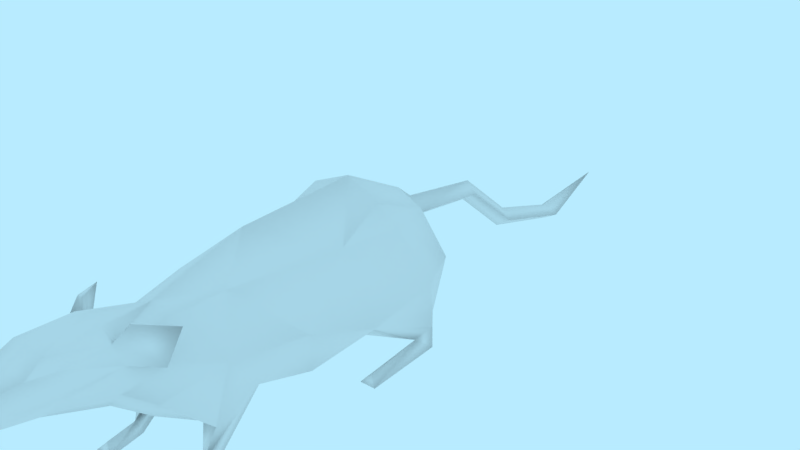 # Source: char-rat.blend  (saved by Blender 2.79.0; exported with 4.5.12 LTS)
import bpy
from mathutils import Matrix  # noqa: F401  (used for matrix-valued properties, if any)

bpy.ops.wm.read_factory_settings(use_empty=True)
scene = bpy.context.scene
scene.name = 'Scene'

# ---- collections
col_collection_1 = bpy.data.collections.new('Collection 1'); scene.collection.children.link(col_collection_1)

# ---- materials (node trees are filled in below, after node groups)
mat_material = bpy.data.materials.new('Material')
mat_material.alpha_threshold = 0.0
mat_material.use_transparent_shadow = False
mat_material.roughness = 0.5

# ---- material node trees

# ---- world
world_world = bpy.data.worlds.new('World'); scene.world = world_world
world_world.color = (0.4794, 0.8327, 1.0)
world_world.use_sun_shadow = False
world_world.sun_shadow_jitter_overblur = 0.0
world_world.cycles.sampling_method = 'MANUAL'

# ---- meshes
me_char_rat = bpy.data.meshes.new('char-rat')
me_char_rat.from_pydata([(0.0, 0.1705, 0.4582), (0.0, 0.1838, 0.3921), (0.0, 0.1945, 0.369), (0.0, 0.1985, 0.3094), (0.0, 0.1359, 0.4413), (0.0, 0.1216, 0.3742), (0.0, 0.0918, 0.2978), (0.0, 0.1773, 0.2378), (0.0, 0.05351, 0.2518), (0.0, 0.208, 0.1234), (0.0, 0.2092, -0.03161), (0.0, 0.1646, -0.1149), (0.0, 0.09524, -0.1184), (0.03172, 0.1774, 0.308), (0.03836, 0.1919, 0.2902), (0.05883, 0.1466, 0.2726), (0.03947, 0.1558, 0.3032), (0.0652, 0.1211, 0.2085), (0.05665, 0.07001, 0.1651), (0.05676, 0.0001914, 0.2348), (0.06088, 0.0002092, 0.2811), (0.05742, 0.05198, 0.224), (0.04326, 0.09939, 0.2747), (0.04148, 0.1354, 0.2574), (0.04499, 0.1908, -0.02704), (0.04959, 0.1647, 0.03215), (0.08275, 0.07402, 0.02352), (0.08435, 0.0002046, 0.02572), (0.08139, -0.0001545, -0.07856), (0.07961, 0.02529, -0.08034), (0.08224, 0.04888, -0.07695), (0.0, 0.1462, -0.1368), (0.0, 0.1183, -0.1348), (0.0, 0.1255, -0.2492), (0.0, 0.1028, -0.2403), (0.0, 0.05732, -0.3294), (0.0, 0.03639, -0.3173), (0.0, 0.02048, -0.4411), (0.0, 0.0008508, -0.4388), (0.0, 0.03196, -0.5512), (0.02649, 0.1754, 0.2962), (0.03424, 0.1909, 0.2879), (0.0616, 0.1812, 0.2533), (0.05471, 0.1456, 0.2703), (0.03423, 0.1538, 0.2914), (0.02556, 0.1792, 0.3902), (0.01188, 0.1687, 0.453), (0.01093, 0.1439, 0.4393), (0.01545, 0.1309, 0.3738), (0.02208, 0.1916, 0.3669), (0.01876, 0.1906, 0.3076), (0.03231, 0.1777, 0.359), (0.0264, 0.1185, 0.3014), (0.03301, 0.1536, 0.3534), (0.02411, 0.1484, 0.3944), (0.04015, 0.0002092, 0.2811), (0.04651, 0.0002475, 0.2347), (0.03762, 0.05717, 0.1651), (0.05052, 0.01154, 0.2745), (0.03905, 0.05067, 0.224), (0.0, 0.04904, 0.1832), (0.03294, 0.1732, 0.1772), (0.02224, 0.1669, 0.244), (0.01409, 0.1295, -0.1319), (0.05637, 0.05079, 0.01138), (0.07402, 0.0179, -0.05571), (0.07403, 0.009731, 0.01886), (0.06371, 0.0002067, 0.02572), (0.06668, -0.0001575, -0.07858), (0.06835, 0.02514, -0.08027), (0.05828, 0.05589, -0.08427), (0.0777, 0.1056, -0.1056), (0.0511, 0.1613, -0.09384), (0.0, 0.03585, 0.00258), (0.0, 0.03534, -0.07994), (0.01584, 0.1128, -0.2452), (0.01605, 0.04655, -0.3226), (0.01605, 0.009768, -0.4396), (0.0925, 0.09625, -0.05913), (0.06326, 0.1635, -0.03714), (0.0, 0.0269, 0.08866), (0.04856, 0.03844, 0.08402), (0.06466, 0.0979, 0.1004), (0.04073, 0.1697, 0.1172), (0.0558, 0.01473, 0.2192), (0.05131, 0.01586, 0.2391), (0.04594, 0.01297, 0.2191)], [], [(42, 14, 15), (13, 16, 15, 14), (40, 41, 43, 44), (42, 43, 41), (15, 43, 42), (14, 41, 40, 13), (16, 44, 43, 15), (42, 41, 14), (46, 0, 4, 47), (48, 47, 4, 5), (45, 1, 0, 46), (2, 1, 45, 49), (3, 2, 49, 50), (47, 48, 54), (49, 45, 51), (49, 51, 13, 50), (54, 48, 53), (52, 48, 5, 6), (51, 53, 16), (48, 52, 16, 53), (45, 54, 53), (45, 46, 54), (46, 47, 54), (23, 16, 52, 22), (52, 6, 22), (23, 22, 17), (86, 56, 85), (55, 58, 85), (20, 55, 56, 19), (58, 55, 20), (17, 22, 21), (84, 86, 57, 18), (21, 22, 59), (8, 59, 22), (6, 8, 22), (8, 60, 57, 59), (40, 50, 13), (16, 23, 44), (50, 40, 7), (40, 44, 62), (62, 23, 61), (7, 62, 61, 9), (23, 17, 61), (23, 62, 44), (3, 50, 7), (7, 40, 62), (9, 61, 83), (10, 9, 25), (25, 24, 10), (11, 10, 24, 72), (79, 72, 24), (79, 78, 71, 72), (78, 26, 30), (26, 65, 29, 30), (29, 65, 28), (65, 66, 27), (82, 83, 61, 17), (84, 85, 19), (85, 58, 20), (11, 63, 31), (32, 63, 12), (12, 63, 71), (71, 30, 70), (29, 28, 68, 69), (27, 66, 67), (65, 26, 64), (30, 29, 69, 70), (28, 27, 67, 68), (11, 72, 63), (65, 68, 67), (68, 65, 69), (64, 70, 69, 65), (74, 70, 64, 73), (70, 74, 12, 71), (81, 64, 26, 82), (81, 57, 60, 80), (33, 31, 63, 75), (35, 33, 75, 76), (77, 37, 35, 76), (37, 77, 39), (34, 75, 63, 32), (36, 76, 75, 34), (38, 77, 76, 36), (39, 77, 38), (51, 45, 53), (13, 51, 16), (25, 26, 78, 79), (71, 78, 30), (25, 79, 24), (18, 17, 21), (64, 81, 80, 73), (81, 82, 18), (25, 83, 82), (17, 18, 82), (25, 9, 83), (18, 21, 85, 84), (19, 56, 86, 84), (21, 59, 85), (57, 86, 85, 59), (63, 72, 71), (57, 81, 18), (28, 65, 27), (66, 65, 67), (19, 85, 20), (56, 55, 85), (26, 25, 82)])
me_char_rat.polygons.foreach_set('use_smooth', [True] * 106)
_uv = me_char_rat.uv_layers.new(name='UVMap')
_uv.uv.foreach_set('vector', [0.9373, 0.785, 0.9648, 0.8459, 0.8903, 0.8209, 0.9481, 0.8774, 0.9137, 0.8715, 0.8903, 0.8209, 0.9648, 0.8459, 0.899, 0.6227, 0.9235, 0.6078, 0.9349, 0.6855, 0.899, 0.6576, 0.9791, 0.6455, 0.9349, 0.6855, 0.9235, 0.6078, 0.8903, 0.8209, 0.8859, 0.8152, 0.9373, 0.785, 0.9648, 0.8459, 0.9713, 0.8489, 0.9675, 0.8774, 0.9481, 0.8774, 0.9137, 0.8715, 0.8945, 0.8681, 0.8838, 0.8239, 0.8903, 0.8209, 0.9373, 0.785, 0.9713, 0.843, 0.9648, 0.8459, 0.6523, 0.5462, 0.6324, 0.5526, 0.6324, 0.4926, 0.6502, 0.5035, 0.7155, 0.4298, 0.6502, 0.5035, 0.6324, 0.4926, 0.696, 0.4108, 0.7417, 0.5059, 0.7504, 0.5448, 0.6491, 0.566, 0.6523, 0.5462, 0.789, 0.5349, 0.7504, 0.5448, 0.7417, 0.5059, 0.7799, 0.5039, 0.8688, 0.4938, 0.789, 0.5349, 0.7799, 0.5039, 0.8643, 0.4606, 0.6502, 0.5035, 0.7155, 0.4298, 0.711, 0.4723, 0.7799, 0.5039, 0.7417, 0.5059, 0.7778, 0.4774, 0.7799, 0.5039, 0.7778, 0.4774, 0.8569, 0.428, 0.8643, 0.4606, 0.711, 0.4723, 0.7155, 0.4298, 0.7656, 0.4441, 0.8004, 0.3569, 0.7155, 0.4298, 0.696, 0.4108, 0.7682, 0.3096, 0.7778, 0.4774, 0.7656, 0.4441, 0.8587, 0.3924, 0.7155, 0.4298, 0.8004, 0.3569, 0.8587, 0.3924, 0.7656, 0.4441, 0.7417, 0.5059, 0.711, 0.4723, 0.7656, 0.4441, 0.7417, 0.5059, 0.6523, 0.5462, 0.711, 0.4723, 0.6523, 0.5462, 0.6502, 0.5035, 0.711, 0.4723, 0.1944, 0.8614, 0.2175, 0.9055, 0.1567, 0.9267, 0.1352, 0.8778, 0.1567, 0.9267, 0.1046, 0.9427, 0.1352, 0.8778, 0.1944, 0.8614, 0.1352, 0.8778, 0.1775, 0.7754, 0.8137, 0.8122, 0.8283, 0.785, 0.8122, 0.8077, 0.842, 0.8647, 0.8168, 0.8559, 0.8122, 0.8077, 0.793, 0.8697, 0.7557, 0.8679, 0.7714, 0.785, 0.7898, 0.786, 0.8168, 0.8559, 0.842, 0.8647, 0.814, 0.8824, 0.8094, 0.6078, 0.8572, 0.693, 0.748, 0.6995, 0.6934, 0.7195, 0.6786, 0.7184, 0.6851, 0.6146, 0.7185, 0.6078, 0.748, 0.6995, 0.8572, 0.693, 0.7593, 0.726, 0.03866, 0.8868, 0.05235, 0.8187, 0.1352, 0.8778, 0.1046, 0.9427, 0.03866, 0.8868, 0.1352, 0.8778, 0.0209, 0.819, 0.025, 0.7173, 0.08281, 0.6923, 0.08036, 0.78, 0.2492, 0.915, 0.2647, 0.9474, 0.2368, 0.9301, 0.2175, 0.9055, 0.1944, 0.8614, 0.2271, 0.8891, 0.2647, 0.9474, 0.2492, 0.915, 0.2957, 0.8509, 0.2492, 0.915, 0.2271, 0.8891, 0.257, 0.8525, 0.257, 0.8525, 0.1944, 0.8614, 0.2767, 0.7502, 0.2957, 0.8509, 0.257, 0.8525, 0.2767, 0.7502, 0.3647, 0.6897, 0.1944, 0.8614, 0.1775, 0.7754, 0.2767, 0.7502, 0.1944, 0.8614, 0.257, 0.8525, 0.2271, 0.8891, 0.2932, 0.9628, 0.2647, 0.9474, 0.2957, 0.8509, 0.2957, 0.8509, 0.2492, 0.915, 0.257, 0.8525, 0.3647, 0.6897, 0.2767, 0.7502, 0.2863, 0.6601, 0.4248, 0.4676, 0.3647, 0.6897, 0.3049, 0.5338, 0.3049, 0.5338, 0.3542, 0.4511, 0.4248, 0.4676, 0.4445, 0.3287, 0.4248, 0.4676, 0.3542, 0.4511, 0.3635, 0.3428, 0.7965, 0.05999, 0.7193, 0.0209, 0.8291, 0.0209, 0.7965, 0.05999, 0.7258, 0.144, 0.6686, 0.1005, 0.7193, 0.0209, 0.7258, 0.144, 0.8274, 0.2187, 0.6696, 0.1997, 0.8274, 0.2187, 0.6862, 0.257, 0.6544, 0.2342, 0.6696, 0.1997, 0.6857, 0.8302, 0.6867, 0.8379, 0.6572, 0.785, 0.6867, 0.8379, 0.6871, 0.9491, 0.6672, 0.9609, 0.1803, 0.609, 0.2863, 0.6601, 0.2767, 0.7502, 0.1775, 0.7754, 0.8135, 0.8123, 0.8122, 0.8077, 0.7898, 0.786, 0.8122, 0.8077, 0.8168, 0.8559, 0.793, 0.8697, 0.4445, 0.3287, 0.4216, 0.2716, 0.4511, 0.2869, 0.4388, 0.2507, 0.4216, 0.2716, 0.42, 0.2131, 0.42, 0.2131, 0.4216, 0.2716, 0.3137, 0.2639, 0.6686, 0.1005, 0.6696, 0.1997, 0.6336, 0.1804, 0.6857, 0.8302, 0.6572, 0.785, 0.7139, 0.7903, 0.687, 0.83, 0.6784, 0.9703, 0.6871, 0.9491, 0.707, 0.9605, 0.6862, 0.257, 0.8274, 0.2187, 0.8009, 0.2678, 0.6696, 0.1997, 0.6544, 0.2342, 0.6383, 0.2297, 0.6336, 0.1804, 0.6572, 0.785, 0.6672, 0.9609, 0.6324, 0.9618, 0.6324, 0.7856, 0.4445, 0.3287, 0.3635, 0.3428, 0.4216, 0.2716, 0.6867, 0.8379, 0.7139, 0.7903, 0.707, 0.9605, 0.7139, 0.7903, 0.6867, 0.8379, 0.687, 0.83, 0.4929, 0.217, 0.6336, 0.1804, 0.6383, 0.2297, 0.6044, 0.2506, 0.377, 0.1166, 0.3092, 0.1787, 0.2246, 0.06444, 0.3005, 0.0209, 0.3092, 0.1787, 0.377, 0.1166, 0.42, 0.2131, 0.3137, 0.2639, 0.09414, 0.5698, 0.1184, 0.4646, 0.1701, 0.485, 0.1803, 0.609, 0.09414, 0.5698, 0.08281, 0.6923, 0.025, 0.7173, 0.0209, 0.5735, 0.5906, 0.8004, 0.5767, 0.9718, 0.5431, 0.9718, 0.5595, 0.8001, 0.5526, 0.6466, 0.5906, 0.8004, 0.5595, 0.8001, 0.522, 0.6515, 0.5213, 0.473, 0.5493, 0.4733, 0.5526, 0.6466, 0.522, 0.6515, 0.5493, 0.4733, 0.5213, 0.473, 0.562, 0.3096, 0.5304, 0.8029, 0.5595, 0.8001, 0.5431, 0.9718, 0.5172, 0.9629, 0.4929, 0.6549, 0.522, 0.6515, 0.5595, 0.8001, 0.5304, 0.8029, 0.4945, 0.4685, 0.5213, 0.473, 0.522, 0.6515, 0.4929, 0.6549, 0.562, 0.3096, 0.5213, 0.473, 0.4945, 0.4685, 0.7778, 0.4774, 0.7417, 0.5059, 0.7656, 0.4441, 0.8569, 0.428, 0.7778, 0.4774, 0.8587, 0.3924, 0.8961, 0.09102, 0.8274, 0.2187, 0.7258, 0.144, 0.7965, 0.05999, 0.6686, 0.1005, 0.7258, 0.144, 0.6696, 0.1997, 0.8961, 0.09102, 0.7965, 0.05999, 0.8291, 0.0209, 0.7185, 0.6078, 0.8094, 0.6078, 0.748, 0.6995, 0.1184, 0.4646, 0.09414, 0.5698, 0.0209, 0.5735, 0.03218, 0.4456, 0.09414, 0.5698, 0.1803, 0.609, 0.1172, 0.6959, 0.3049, 0.5338, 0.2863, 0.6601, 0.1803, 0.609, 0.1775, 0.7754, 0.1172, 0.6959, 0.1803, 0.609, 0.3049, 0.5338, 0.3647, 0.6897, 0.2863, 0.6601, 0.7185, 0.6078, 0.748, 0.6995, 0.7054, 0.7432, 0.6934, 0.7195, 0.7898, 0.786, 0.8283, 0.785, 0.8137, 0.8122, 0.8135, 0.8123, 0.748, 0.6995, 0.7593, 0.726, 0.7054, 0.7432, 0.6851, 0.6146, 0.6786, 0.7184, 0.6555, 0.7389, 0.6324, 0.6846, 0.4216, 0.2716, 0.3635, 0.3428, 0.3137, 0.2639, 0.08281, 0.6923, 0.09414, 0.5698, 0.1172, 0.6959, 0.6572, 0.785, 0.6867, 0.8379, 0.6672, 0.9609, 0.6871, 0.9491, 0.6867, 0.8379, 0.707, 0.9605, 0.7898, 0.786, 0.8122, 0.8077, 0.793, 0.8697, 0.8283, 0.785, 0.842, 0.8647, 0.8122, 0.8077, 0.1701, 0.485, 0.3049, 0.5338, 0.1803, 0.609])
me_char_rat.materials.append(mat_material)
me_char_rat.use_remesh_preserve_volume = False
me_char_rat.use_remesh_preserve_attributes = False
me_char_rat.use_mirror_vertex_groups = False
me_char_rat.use_paint_bone_selection = False
me_char_rat.use_paint_mask_vertex = True
me_char_rat.update()
arm_char_rat_armature = bpy.data.armatures.new('char-rat-armature')  # bones are not reproduced

# ---- objects
ob_char_rat_armature = bpy.data.objects.new('char-rat-armature', arm_char_rat_armature)
ob_char_rat = bpy.data.objects.new('char-rat', me_char_rat)

# ---- transforms, parenting, visibility, modifiers, constraints
ob_char_rat_armature.location = (0.0, 0.0, 0.0)
ob_char_rat_armature.rotation_euler = (1.571, -0.0, 0.0)
ob_char_rat_armature.show_in_front = True
ob_char_rat_armature.lineart.crease_threshold = 0.0
ob_char_rat.parent = ob_char_rat_armature
ob_char_rat.matrix_parent_inverse = Matrix(((1.0, 0.0, 0.0, 0.0), (0.0, -4.371e-08, 1.0, 0.0), (0.0, -1.0, -4.371e-08, 0.0), (0.0, 0.0, 0.0, 1.0)))
ob_char_rat.location = (0.0, 0.0, 0.0)
ob_char_rat.rotation_euler = (1.571, -0.0, 0.0)
ob_char_rat.lineart.crease_threshold = 0.0
_vg = ob_char_rat.vertex_groups.new(name='hips')
for _i, _w in zip([10, 11, 12, 24, 25, 31, 32, 63, 70, 71, 72, 73, 74], [0.7486, 0.7808, 0.5755, 0.06906, 0.01898, 0.06875, 0.05344, 0.008018, 0.07858, 0.1636, 0.6185, 0.09577, 0.3636]): _vg.add([_i], _w, 'REPLACE')
_vg = ob_char_rat.vertex_groups.new(name='spine')
for _i, _w in zip([7, 8, 9, 10, 18, 24, 25, 26, 60, 61, 62, 64, 73, 74, 80, 81, 82, 83], [0.02722, 0.1875, 1.048, 0.02927, 0.009723, 0.01334, 0.802, 0.09037, 0.3007, 0.8664, 0.04014, 0.05694, 0.08848, 0.001317, 0.3967, 0.4355, 0.622, 0.9533]): _vg.add([_i], _w, 'REPLACE')
_vg = ob_char_rat.vertex_groups.new(name='neck')
for _i, _w in zip([3, 5, 6, 7, 8, 22, 23, 48, 50, 51, 52, 53, 61, 62], [0.08563, 0.0556, 0.402, 0.9443, 0.2, 0.4062, 0.2999, 0.02234, 0.2317, 0.06471, 0.2083, 1.158e-10, 0.07206, 0.8676]): _vg.add([_i], _w, 'REPLACE')
_vg = ob_char_rat.vertex_groups.new(name='head')
for _i, _w in zip([0, 1, 2, 3, 4, 5, 6, 7, 8, 13, 14, 15, 16, 22, 23, 40, 41, 42, 43, 44, 45, 46, 47, 48, 49, 50, 51, 52, 53, 54, 62], [1.0, 1.0, 1.0, 1.0, 1.0, 1.0, 0.4571, 0.5371, 0.1976, 1.0, 1.0, 1.0, 1.0, 0.4348, 0.2709, 1.0, 1.0, 1.0, 1.0, 1.0, 1.0, 1.0, 1.0, 1.0, 1.0, 1.0, 1.0, 0.4583, 1.0, 1.0, 0.2673]): _vg.add([_i], _w, 'REPLACE')
_vg = ob_char_rat.vertex_groups.new(name='shoulder l')
for _i, _w in zip([8, 22, 23, 52, 59, 62], [0.1875, 0.501, 0.5164, 0.1193, 6.807e-05, 0.05276]): _vg.add([_i], _w, 'REPLACE')
_vg = ob_char_rat.vertex_groups.new(name='arm l')
for _i, _w in zip([17, 18, 21, 22, 23, 52, 57, 59, 61], [0.9369, 0.4857, 0.1644, 0.1183, 0.1437, 0.02622, 0.4674, 0.5092, 0.06072]): _vg.add([_i], _w, 'REPLACE')
_vg = ob_char_rat.vertex_groups.new(name='forearm l')
for _i, _w in zip([8, 18, 19, 21, 22, 56, 57, 59, 60, 84, 86], [1.941e-12, 0.4955, 0.03615, 0.671, 0.06636, 0.03538, 0.004766, 0.2398, 8.216e-34, 0.912, 0.8731]): _vg.add([_i], _w, 'REPLACE')
_vg = ob_char_rat.vertex_groups.new(name='hand l')
for _i, _w in zip([19, 20, 21, 55, 56, 58, 59, 84, 85, 86], [0.9563, 0.9994, 0.1203, 0.9992, 0.9566, 0.9995, 0.1374, 0.0788, 0.9848, 0.1137]): _vg.add([_i], _w, 'REPLACE')
_vg = ob_char_rat.vertex_groups.new(name='shoulder r')
for _i, _w in zip([22, 59], [3.498e-05, 0.02342]): _vg.add([_i], _w, 'REPLACE')
_vg = ob_char_rat.vertex_groups.new(name='arm r')
for _i, _w in zip([57], [0.01192]): _vg.add([_i], _w, 'REPLACE')
_vg = ob_char_rat.vertex_groups.new(name='forearm r')
_vg = ob_char_rat.vertex_groups.new(name='hand r')
_vg = ob_char_rat.vertex_groups.new(name='thigh l')
for _i, _w in zip([10, 11, 24, 25, 26, 29, 30, 64, 65, 69, 70, 71, 72, 73, 74, 78, 79, 80, 81], [0.1974, 0.0007532, 0.8918, 0.1229, 0.1184, 0.0, 0.0, 3.393e-11, 0.0, 0.0, 0.005661, 0.05648, 0.1894, 0.0, 5.645e-14, 0.07653, 0.9326, 0.1288, 0.1354]): _vg.add([_i], _w, 'REPLACE')
_vg = ob_char_rat.vertex_groups.new(name='leg l')
for _i, _w in zip([12, 25, 26, 28, 29, 30, 64, 65, 68, 69, 70, 71, 72, 74, 78], [0.09994, 0.01094, 0.7271, 0.4249, 0.4871, 0.842, 0.2015, 0.03975, 0.414, 0.4862, 0.7283, 0.625, 0.08024, 0.3194, 0.8239]): _vg.add([_i], _w, 'REPLACE')
_vg = ob_char_rat.vertex_groups.new(name='foot l')
for _i, _w in zip([27, 28, 29, 30, 64, 65, 66, 67, 68, 69, 70, 71, 74], [1.006, 0.5736, 0.5131, 0.1212, 0.1034, 0.9475, 0.9999, 1.005, 0.5843, 0.513, 0.1094, 0.003665, 0.05555]): _vg.add([_i], _w, 'REPLACE')
_vg = ob_char_rat.vertex_groups.new(name='thigh r')
for _i, _w in zip([64, 74], [0.03039, 0.07512]): _vg.add([_i], _w, 'REPLACE')
_vg = ob_char_rat.vertex_groups.new(name='leg r')
_vg = ob_char_rat.vertex_groups.new(name='foot r')
_vg = ob_char_rat.vertex_groups.new(name='tail 1')
for _i, _w in zip([11, 12, 31, 32, 33, 63, 70, 71, 72, 74, 75], [0.1784, 0.2803, 0.9138, 0.902, 0.4383, 0.9555, 0.006158, 0.1196, 0.1024, 0.06434, 0.05586]): _vg.add([_i], _w, 'REPLACE')
_vg = ob_char_rat.vertex_groups.new(name='tail 2')
for _i, _w in zip([32, 33, 34, 35, 36, 75, 76], [0.01077, 0.5613, 0.9796, 0.9817, 0.5487, 0.9444, 0.931]): _vg.add([_i], _w, 'REPLACE')
_vg = ob_char_rat.vertex_groups.new(name='tail 3')
for _i, _w in zip([36, 37, 38, 39, 76, 77], [0.4514, 0.9936, 0.9984, 0.9944, 0.0688, 0.995]): _vg.add([_i], _w, 'REPLACE')
_m = ob_char_rat.modifiers.new('Mirror', 'MIRROR')
_m.use_clip = True
_m = ob_char_rat.modifiers.new('Armature', 'ARMATURE')
_m.object = ob_char_rat_armature

# ---- collection membership
col_collection_1.objects.link(ob_char_rat_armature)
col_collection_1.objects.link(ob_char_rat)

# ---- scene / render settings (as saved in the file)
scene.frame_start = 0; scene.frame_end = 30; scene.frame_set(28)
scene.render.engine = 'BLENDER_EEVEE_NEXT'
scene.render.resolution_percentage = 50
scene.render.fps = 30
scene.render.dither_intensity = 0.0
scene.cycles.use_denoising = False
scene.cycles.samples = 128
scene.cycles.sampling_pattern = 'TABULATED_SOBOL'
scene.cycles.use_adaptive_sampling = False
scene.cycles.use_light_tree = False
scene.cycles.blur_glossy = 0.0
scene.cycles.sample_clamp_indirect = 0.0
scene.view_settings.view_transform = 'Standard'
bpy.context.view_layer.update()

# ---- added for rendering (the .blend has no active camera): camera
cam_auto = bpy.data.cameras.new('AutoCamera')
cam_auto.lens = 50.0
cam_auto.sensor_width = 36.0
cam_auto.clip_end = 1000.0
ob_auto_camera = bpy.data.objects.new('AutoCamera', cam_auto)
scene.collection.objects.link(ob_auto_camera)
ob_auto_camera.location = (0.737902, -0.767291, 0.705031)
ob_auto_camera.rotation_euler = (1.09748, -7.21219e-08, 0.694738)
scene.camera = ob_auto_camera
bpy.context.view_layer.update()
